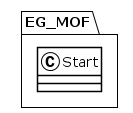

The diagram above was rendered by PlantUML. Its source (embedded in the PNG):
@startuml
!theme plain
package EG_MOF {
class Start {
}
}
@enduml